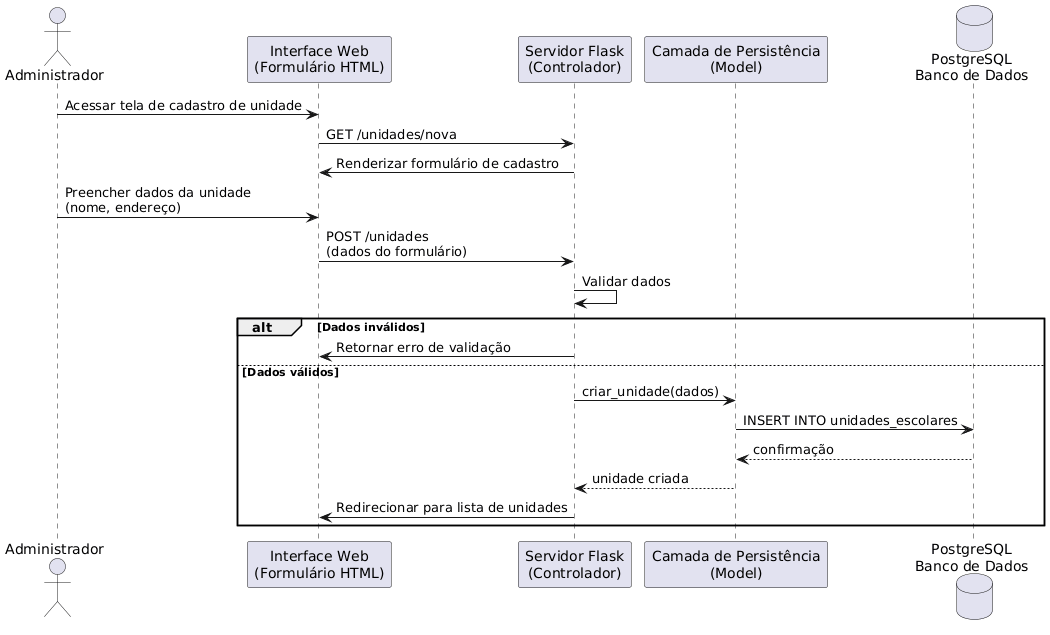

The diagram above was rendered by PlantUML. Its source (embedded in the PNG):
@startuml

actor Administrador

participant "Interface Web\n(Formulário HTML)" as UI
participant "Servidor Flask\n(Controlador)" as Controller
participant "Camada de Persistência\n(Model)" as Model
database "PostgreSQL\nBanco de Dados" as DB

Administrador -> UI : Acessar tela de cadastro de unidade

UI -> Controller : GET /unidades/nova

Controller -> UI : Renderizar formulário de cadastro

Administrador -> UI : Preencher dados da unidade\n(nome, endereço)

UI -> Controller : POST /unidades\n(dados do formulário)

Controller -> Controller : Validar dados

alt Dados inválidos

Controller -> UI : Retornar erro de validação

else Dados válidos

Controller -> Model : criar_unidade(dados)

Model -> DB : INSERT INTO unidades_escolares

DB --> Model : confirmação

Model --> Controller : unidade criada

Controller -> UI : Redirecionar para lista de unidades

end

@enduml